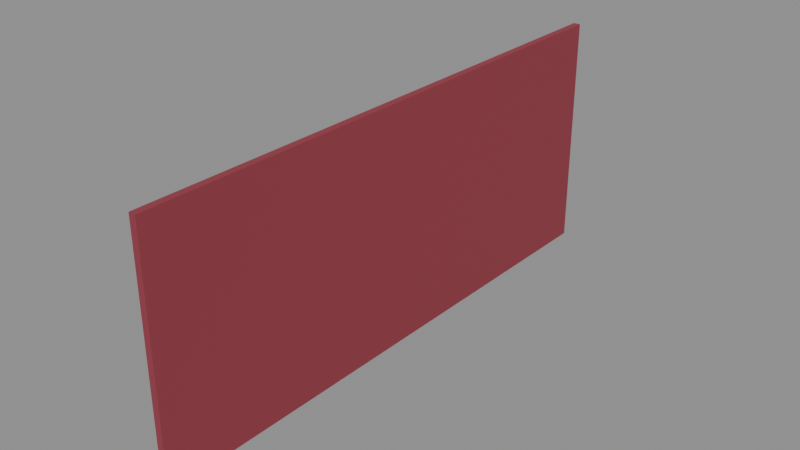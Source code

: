 # Source: velvet_backdrop.blend  (saved by Blender 5.2.44; exported with 4.5.12 LTS)
import bpy
from mathutils import Matrix  # noqa: F401  (used for matrix-valued properties, if any)

bpy.ops.wm.read_factory_settings(use_empty=True)
scene = bpy.context.scene
scene.name = 'Scene'

# ---- materials (node trees are filled in below, after node groups)
mat_velvet = bpy.data.materials.new('velvet')

# ---- material node trees
mat_velvet.use_nodes = True; mat_velvet.node_tree.nodes.clear()
_N = mat_velvet.node_tree.nodes; _L = mat_velvet.node_tree.links
n0 = _N.new('ShaderNodeBsdfPrincipled'); n0.name = 'Principled BSDF'; n0.location = (-200, 100)
n0.inputs[0].default_value = (0.29, 0.04, 0.06, 1.0)
n0.inputs[2].default_value = 1.0
n0.inputs[10].default_value = 0.005
n1 = _N.new('ShaderNodeOutputMaterial'); n1.name = 'Material Output'; n1.location = (200, 100)
_L.new(n0.outputs[0], n1.inputs[0])
n1.is_active_output = True

# ---- meshes
me_box = bpy.data.meshes.new('box')
me_box.from_pydata([(-0.05, -4.0, -1.7), (-0.05, -4.0, 1.7), (-0.05, 4.0, -1.7), (-0.05, 4.0, 1.7), (0.05, -4.0, -1.7), (0.05, -4.0, 1.7), (0.05, 4.0, -1.7), (0.05, 4.0, 1.7)], [], [(0, 1, 3, 2), (2, 3, 7, 6), (6, 7, 5, 4), (4, 5, 1, 0), (2, 6, 4, 0), (7, 3, 1, 5)])
me_box.materials.append(mat_velvet)
me_box.update()

# ---- objects
ob_velvet_backdrop = bpy.data.objects.new('velvet_backdrop', None)
ob_box = bpy.data.objects.new('box', me_box)

# ---- transforms, parenting, visibility, modifiers, constraints
ob_velvet_backdrop.location = (0.0, 0.0, 0.0)
ob_velvet_backdrop.empty_display_size = 0.1
ob_box.parent = ob_velvet_backdrop
ob_box.location = (0.0, 1.283e-07, 1.7)

# ---- collection membership
scene.collection.objects.link(ob_velvet_backdrop)
scene.collection.objects.link(ob_box)

# ---- scene / render settings (as saved in the file)
scene.frame_start = 1; scene.frame_end = 250; scene.frame_set(1)
scene.render.engine = 'BLENDER_EEVEE_NEXT'
scene.render.bake_bias = 0.0
scene.render.bake_samples = 0
scene.render.compositor_device = 'GPU'
scene.eevee.use_volume_custom_range = False
scene.eevee.fast_gi_thickness_near = 0.1
scene.eevee.fast_gi_thickness_far = 0.0
scene.eevee.ray_tracing_options.screen_trace_thickness = 0.1
bpy.context.view_layer.update()

# ---- added for rendering (the .blend has no active camera and no usable light): camera, sun + grey world if the file has none
cam_auto = bpy.data.cameras.new('AutoCamera')
cam_auto.lens = 50.0
cam_auto.sensor_width = 36.0
cam_auto.clip_end = 1000.0
ob_auto_camera = bpy.data.objects.new('AutoCamera', cam_auto)
scene.collection.objects.link(ob_auto_camera)
ob_auto_camera.location = (8.04307, -9.65169, 8.13446)
ob_auto_camera.rotation_euler = (1.09748, -7.21219e-08, 0.694738)
scene.camera = ob_auto_camera
light_auto_sun = bpy.data.lights.new('AutoSun', 'SUN')
light_auto_sun.energy = 3.0
light_auto_sun.angle = 0.0523599
ob_auto_sun = bpy.data.objects.new('AutoSun', light_auto_sun)
scene.collection.objects.link(ob_auto_sun)
ob_auto_sun.rotation_euler = (0.872665, 0.174533, 0.523599)
if scene.world is None:
    world_auto = bpy.data.worlds.new('AutoWorld')
    world_auto.color = (0.3, 0.3, 0.3)
    scene.world = world_auto
bpy.context.view_layer.update()
